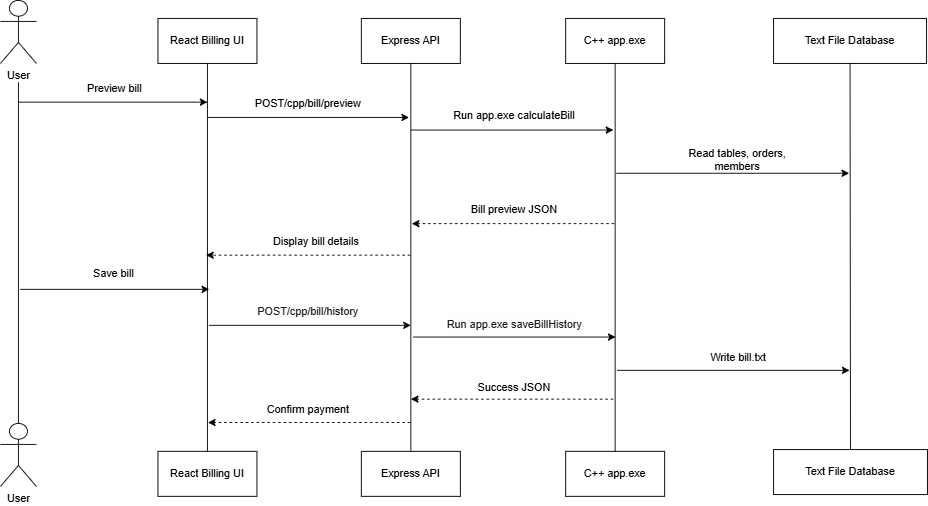

The diagram above was exported from draw.io. Its source (the exported page's mxGraphModel, read from the mxfile embedded in the PNG):
<mxGraphModel dx="1414" dy="811" grid="0" gridSize="10" guides="1" tooltips="1" connect="1" arrows="1" fold="1" page="1" pageScale="1" pageWidth="3300" pageHeight="4681" math="0" shadow="0">
  <root>
    <mxCell id="0" />
    <mxCell id="1" parent="0" />
    <mxCell id="8_-iWP10HyAodTRsx4Dn-1" parent="1" style="shape=umlActor;verticalLabelPosition=bottom;verticalAlign=top;html=1;" value="User" vertex="1">
      <mxGeometry height="70" width="40" x="594" y="322" as="geometry" />
    </mxCell>
    <mxCell id="8_-iWP10HyAodTRsx4Dn-2" parent="1" style="shape=umlActor;verticalLabelPosition=bottom;verticalAlign=top;html=1;" value="User" vertex="1">
      <mxGeometry height="70" width="40" x="594" y="792" as="geometry" />
    </mxCell>
    <mxCell id="8_-iWP10HyAodTRsx4Dn-3" edge="1" parent="1" source="8_-iWP10HyAodTRsx4Dn-2" style="endArrow=none;html=1;rounded=0;exitX=0.5;exitY=0;exitDx=0;exitDy=0;exitPerimeter=0;" value="">
      <mxGeometry height="50" relative="1" width="50" as="geometry">
        <mxPoint x="616" y="581" as="sourcePoint" />
        <mxPoint x="614" y="413" as="targetPoint" />
      </mxGeometry>
    </mxCell>
    <mxCell id="8_-iWP10HyAodTRsx4Dn-4" edge="1" parent="1" style="endArrow=classic;html=1;rounded=0;" value="">
      <mxGeometry height="50" relative="1" width="50" as="geometry">
        <mxPoint x="614" y="435" as="sourcePoint" />
        <mxPoint x="824" y="435" as="targetPoint" />
      </mxGeometry>
    </mxCell>
    <mxCell id="8_-iWP10HyAodTRsx4Dn-5" parent="1" style="html=1;whiteSpace=wrap;" value="React Billing UI" vertex="1">
      <mxGeometry height="50" width="110" x="769" y="342" as="geometry" />
    </mxCell>
    <mxCell id="8_-iWP10HyAodTRsx4Dn-6" edge="1" parent="1" source="8_-iWP10HyAodTRsx4Dn-7" style="endArrow=none;html=1;rounded=0;entryX=0.5;entryY=1;entryDx=0;entryDy=0;exitX=0.5;exitY=0;exitDx=0;exitDy=0;" target="8_-iWP10HyAodTRsx4Dn-5" value="">
      <mxGeometry height="50" relative="1" width="50" as="geometry">
        <mxPoint x="827" y="594" as="sourcePoint" />
        <mxPoint x="901" y="393" as="targetPoint" />
      </mxGeometry>
    </mxCell>
    <mxCell id="8_-iWP10HyAodTRsx4Dn-7" parent="1" style="html=1;whiteSpace=wrap;" value="React Billing UI" vertex="1">
      <mxGeometry height="50" width="110" x="769" y="823" as="geometry" />
    </mxCell>
    <mxCell id="8_-iWP10HyAodTRsx4Dn-10" edge="1" parent="1" style="endArrow=classic;html=1;rounded=0;" value="">
      <mxGeometry height="50" relative="1" width="50" as="geometry">
        <mxPoint x="824" y="452" as="sourcePoint" />
        <mxPoint x="1048" y="452" as="targetPoint" />
      </mxGeometry>
    </mxCell>
    <mxCell id="8_-iWP10HyAodTRsx4Dn-11" parent="1" style="html=1;whiteSpace=wrap;" value="Express API" vertex="1">
      <mxGeometry height="50" width="110" x="995" y="342" as="geometry" />
    </mxCell>
    <mxCell id="8_-iWP10HyAodTRsx4Dn-12" edge="1" parent="1" source="8_-iWP10HyAodTRsx4Dn-13" style="endArrow=none;html=1;rounded=0;entryX=0.5;entryY=1;entryDx=0;entryDy=0;exitX=0.5;exitY=0;exitDx=0;exitDy=0;" target="8_-iWP10HyAodTRsx4Dn-11" value="">
      <mxGeometry height="50" relative="1" width="50" as="geometry">
        <mxPoint x="1017" y="639" as="sourcePoint" />
        <mxPoint x="901" y="393" as="targetPoint" />
      </mxGeometry>
    </mxCell>
    <mxCell id="8_-iWP10HyAodTRsx4Dn-13" parent="1" style="html=1;whiteSpace=wrap;" value="Express API" vertex="1">
      <mxGeometry height="50" width="110" x="995" y="823" as="geometry" />
    </mxCell>
    <mxCell id="8_-iWP10HyAodTRsx4Dn-14" edge="1" parent="1" style="endArrow=classic;html=1;rounded=0;dashed=1;" value="">
      <mxGeometry height="50" relative="1" width="50" as="geometry">
        <mxPoint x="1049.5" y="605" as="sourcePoint" />
        <mxPoint x="822.5" y="605" as="targetPoint" />
      </mxGeometry>
    </mxCell>
    <mxCell id="8_-iWP10HyAodTRsx4Dn-15" edge="1" parent="1" style="endArrow=classic;html=1;rounded=0;" value="">
      <mxGeometry height="50" relative="1" width="50" as="geometry">
        <mxPoint x="1050" y="466" as="sourcePoint" />
        <mxPoint x="1275" y="466" as="targetPoint" />
      </mxGeometry>
    </mxCell>
    <mxCell id="8_-iWP10HyAodTRsx4Dn-16" parent="1" style="html=1;whiteSpace=wrap;" value="C++ app.exe" vertex="1">
      <mxGeometry height="50" width="110" x="1222" y="342" as="geometry" />
    </mxCell>
    <mxCell id="8_-iWP10HyAodTRsx4Dn-17" parent="1" style="html=1;whiteSpace=wrap;" value="C++ app.exe" vertex="1">
      <mxGeometry height="50" width="110" x="1222" y="823" as="geometry" />
    </mxCell>
    <mxCell id="8_-iWP10HyAodTRsx4Dn-18" edge="1" parent="1" source="8_-iWP10HyAodTRsx4Dn-17" style="endArrow=none;html=1;rounded=0;exitX=0.5;exitY=0;exitDx=0;exitDy=0;entryX=0.5;entryY=1;entryDx=0;entryDy=0;" target="8_-iWP10HyAodTRsx4Dn-16" value="">
      <mxGeometry height="50" relative="1" width="50" as="geometry">
        <mxPoint x="1176" y="443" as="sourcePoint" />
        <mxPoint x="1226" y="393" as="targetPoint" />
      </mxGeometry>
    </mxCell>
    <mxCell id="8_-iWP10HyAodTRsx4Dn-19" edge="1" parent="1" style="endArrow=classic;html=1;rounded=0;dashed=1;" value="">
      <mxGeometry height="50" relative="1" width="50" as="geometry">
        <mxPoint x="1276" y="570" as="sourcePoint" />
        <mxPoint x="1051" y="570" as="targetPoint" />
      </mxGeometry>
    </mxCell>
    <mxCell id="8_-iWP10HyAodTRsx4Dn-20" parent="1" style="html=1;whiteSpace=wrap;" value="Text File Database" vertex="1">
      <mxGeometry height="50" width="170" x="1453" y="342" as="geometry" />
    </mxCell>
    <mxCell id="8_-iWP10HyAodTRsx4Dn-21" parent="1" style="html=1;whiteSpace=wrap;" value="Text File Database" vertex="1">
      <mxGeometry height="50" width="171" x="1453" y="821" as="geometry" />
    </mxCell>
    <mxCell id="8_-iWP10HyAodTRsx4Dn-22" edge="1" parent="1" source="8_-iWP10HyAodTRsx4Dn-21" style="endArrow=none;html=1;rounded=0;exitX=0.5;exitY=0;exitDx=0;exitDy=0;entryX=0.5;entryY=1;entryDx=0;entryDy=0;" target="8_-iWP10HyAodTRsx4Dn-20" value="">
      <mxGeometry height="50" relative="1" width="50" as="geometry">
        <mxPoint x="1176" y="443" as="sourcePoint" />
        <mxPoint x="1226" y="393" as="targetPoint" />
      </mxGeometry>
    </mxCell>
    <mxCell id="8_-iWP10HyAodTRsx4Dn-23" edge="1" parent="1" style="endArrow=classic;html=1;rounded=0;" value="">
      <mxGeometry height="50" relative="1" width="50" as="geometry">
        <mxPoint x="1278.5" y="514" as="sourcePoint" />
        <mxPoint x="1537" y="514" as="targetPoint" />
      </mxGeometry>
    </mxCell>
    <mxCell id="8_-iWP10HyAodTRsx4Dn-25" parent="1" style="text;html=1;whiteSpace=wrap;strokeColor=none;fillColor=none;align=center;verticalAlign=middle;rounded=0;" value="Preview bill" vertex="1">
      <mxGeometry height="30" width="150" x="646" y="405" as="geometry" />
    </mxCell>
    <mxCell id="8_-iWP10HyAodTRsx4Dn-26" parent="1" style="text;html=1;whiteSpace=wrap;strokeColor=none;fillColor=none;align=center;verticalAlign=middle;rounded=0;" value="Save bill" vertex="1">
      <mxGeometry height="30" width="172" x="634" y="611" as="geometry" />
    </mxCell>
    <mxCell id="8_-iWP10HyAodTRsx4Dn-27" parent="1" style="text;html=1;whiteSpace=wrap;strokeColor=none;fillColor=none;align=center;verticalAlign=middle;rounded=0;" value="POST/cpp/bill/preview" vertex="1">
      <mxGeometry height="30" width="150" x="861" y="422" as="geometry" />
    </mxCell>
    <mxCell id="8_-iWP10HyAodTRsx4Dn-28" parent="1" style="text;html=1;whiteSpace=wrap;strokeColor=none;fillColor=none;align=center;verticalAlign=middle;rounded=0;" value="Display bill details" vertex="1">
      <mxGeometry height="30" width="150" x="870" y="575" as="geometry" />
    </mxCell>
    <mxCell id="8_-iWP10HyAodTRsx4Dn-29" parent="1" style="text;html=1;whiteSpace=wrap;strokeColor=none;fillColor=none;align=center;verticalAlign=middle;rounded=0;" value="Run app.exe calculateBill" vertex="1">
      <mxGeometry height="30" width="210" x="1060" y="435" as="geometry" />
    </mxCell>
    <mxCell id="8_-iWP10HyAodTRsx4Dn-30" parent="1" style="text;html=1;whiteSpace=wrap;strokeColor=none;fillColor=none;align=center;verticalAlign=middle;rounded=0;" value="Bill preview JSON" vertex="1">
      <mxGeometry height="30" width="150" x="1090" y="540" as="geometry" />
    </mxCell>
    <mxCell id="8_-iWP10HyAodTRsx4Dn-31" parent="1" style="text;html=1;whiteSpace=wrap;strokeColor=none;fillColor=none;align=center;verticalAlign=middle;rounded=0;" value="Read tables, orders, members" vertex="1">
      <mxGeometry height="30" width="150" x="1338" y="484" as="geometry" />
    </mxCell>
    <mxCell id="oYg86xZN89uPt1c_u_ox-1" edge="1" parent="1" style="endArrow=classic;html=1;rounded=0;" value="">
      <mxGeometry height="50" relative="1" width="50" as="geometry">
        <mxPoint x="616" y="643" as="sourcePoint" />
        <mxPoint x="826" y="643" as="targetPoint" />
      </mxGeometry>
    </mxCell>
    <mxCell id="oYg86xZN89uPt1c_u_ox-3" edge="1" parent="1" style="endArrow=classic;html=1;rounded=0;dashed=1;" value="">
      <mxGeometry height="50" relative="1" width="50" as="geometry">
        <mxPoint x="1049.5" y="791" as="sourcePoint" />
        <mxPoint x="824.5" y="791" as="targetPoint" />
      </mxGeometry>
    </mxCell>
    <mxCell id="oYg86xZN89uPt1c_u_ox-4" parent="1" style="text;html=1;whiteSpace=wrap;strokeColor=none;fillColor=none;align=center;verticalAlign=middle;rounded=0;" value="Confirm payment" vertex="1">
      <mxGeometry height="30" width="158" x="857" y="762" as="geometry" />
    </mxCell>
    <mxCell id="oYg86xZN89uPt1c_u_ox-5" edge="1" parent="1" style="endArrow=classic;html=1;rounded=0;" value="">
      <mxGeometry height="50" relative="1" width="50" as="geometry">
        <mxPoint x="826" y="683" as="sourcePoint" />
        <mxPoint x="1050" y="683" as="targetPoint" />
      </mxGeometry>
    </mxCell>
    <mxCell id="oYg86xZN89uPt1c_u_ox-6" parent="1" style="text;html=1;whiteSpace=wrap;strokeColor=none;fillColor=none;align=center;verticalAlign=middle;rounded=0;" value="&lt;div style=&quot;&quot;&gt;&lt;font color=&quot;#1a1c1f&quot;&gt;&lt;span style=&quot;text-wrap-mode: nowrap; background-color: oklab(0.22559 -0.00131416 -0.00642684 / 0.00784314);&quot;&gt;POST/cpp/bill/history&lt;/span&gt;&lt;/font&gt;&lt;/div&gt;" vertex="1">
      <mxGeometry height="32" width="168" x="852" y="652" as="geometry" />
    </mxCell>
    <mxCell id="oYg86xZN89uPt1c_u_ox-8" edge="1" parent="1" style="endArrow=classic;html=1;rounded=0;" value="">
      <mxGeometry height="50" relative="1" width="50" as="geometry">
        <mxPoint x="1052.5" y="696" as="sourcePoint" />
        <mxPoint x="1277.5" y="696" as="targetPoint" />
      </mxGeometry>
    </mxCell>
    <mxCell id="oYg86xZN89uPt1c_u_ox-9" parent="1" style="text;html=1;whiteSpace=wrap;strokeColor=none;fillColor=none;align=center;verticalAlign=middle;rounded=0;" value="&lt;div style=&quot;text-align: left;&quot;&gt;&lt;font color=&quot;#1a1c1f&quot;&gt;&lt;span style=&quot;text-wrap-mode: nowrap; background-color: oklab(0.22559 -0.00131416 -0.00642684 / 0.00784314);&quot;&gt;Run app.exe saveBillHistory&lt;/span&gt;&lt;/font&gt;&lt;/div&gt;" vertex="1">
      <mxGeometry height="27" width="223" x="1053.5" y="668" as="geometry" />
    </mxCell>
    <mxCell id="oYg86xZN89uPt1c_u_ox-10" edge="1" parent="1" style="endArrow=classic;html=1;rounded=0;dashed=1;" value="">
      <mxGeometry height="50" relative="1" width="50" as="geometry">
        <mxPoint x="1275" y="765" as="sourcePoint" />
        <mxPoint x="1050" y="765" as="targetPoint" />
      </mxGeometry>
    </mxCell>
    <mxCell id="oYg86xZN89uPt1c_u_ox-11" parent="1" style="text;html=1;whiteSpace=wrap;strokeColor=none;fillColor=none;align=center;verticalAlign=middle;rounded=0;" value="Success JSON" vertex="1">
      <mxGeometry height="30" width="150" x="1090" y="737" as="geometry" />
    </mxCell>
    <mxCell id="oYg86xZN89uPt1c_u_ox-12" edge="1" parent="1" style="endArrow=classic;html=1;rounded=0;" value="">
      <mxGeometry height="50" relative="1" width="50" as="geometry">
        <mxPoint x="1279" y="733" as="sourcePoint" />
        <mxPoint x="1537.5" y="733" as="targetPoint" />
      </mxGeometry>
    </mxCell>
    <mxCell id="oYg86xZN89uPt1c_u_ox-13" parent="1" style="text;html=1;whiteSpace=wrap;strokeColor=none;fillColor=none;align=center;verticalAlign=middle;rounded=0;" value="Write bill.txt" vertex="1">
      <mxGeometry height="30" width="152" x="1338" y="704" as="geometry" />
    </mxCell>
  </root>
</mxGraphModel>